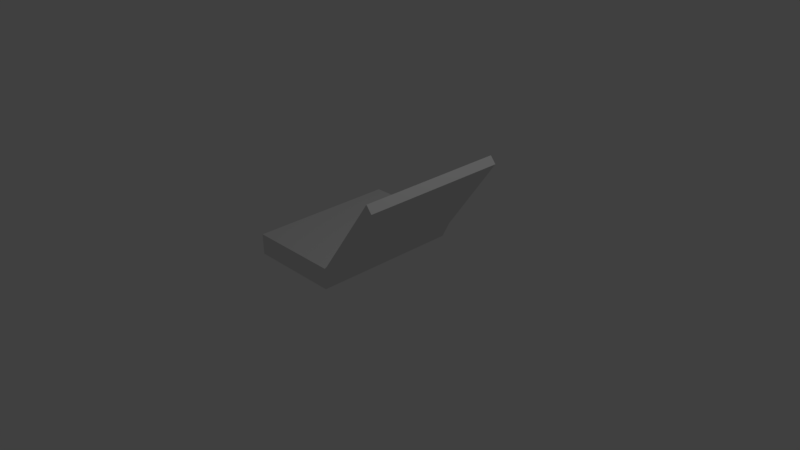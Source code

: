 # Source: laptop.blend  (saved by Blender 2.77.0; exported with 4.5.12 LTS)
import bpy
from mathutils import Matrix  # noqa: F401  (used for matrix-valued properties, if any)

bpy.ops.wm.read_factory_settings(use_empty=True)
scene = bpy.context.scene
scene.name = 'Scene'

# ---- collections
col_collection_1 = bpy.data.collections.new('Collection 1'); scene.collection.children.link(col_collection_1)

# ---- materials (node trees are filled in below, after node groups)
mat_material = bpy.data.materials.new('Material')
mat_material.alpha_threshold = 0.0
mat_material.use_transparent_shadow = False
mat_material.roughness = 0.5
mat_material.line_color = (0.0, 0.0, 0.0, 1.0)

# ---- material node trees

# ---- world
world_world = bpy.data.worlds.new('World'); scene.world = world_world
world_world.color = (0.05088, 0.05088, 0.05088)
world_world.use_sun_shadow = False
world_world.sun_shadow_jitter_overblur = 0.0
world_world.cycles.sampling_method = 'MANUAL'

# ---- cameras
cam_camera = bpy.data.cameras.new('Camera')
cam_camera.clip_end = 100.0
cam_camera.lens = 35.0
cam_camera.sensor_width = 32.0
cam_camera.sensor_height = 18.0
cam_camera.ortho_scale = 7.314
cam_camera.dof.focus_distance = 0.0
cam_camera.dof.aperture_fstop = 128.0

# ---- lights
light_lamp = bpy.data.lights.new('Lamp', 'POINT')
light_lamp.transmission_factor = 0.0
light_lamp.cutoff_distance = 30.0
light_lamp.energy = 100.0
light_lamp.shadow_buffer_clip_start = 1.001
light_lamp.shadow_soft_size = 0.1
light_lamp.shadow_maximum_resolution = 0.006
light_lamp.use_absolute_resolution = True

# ---- meshes
me_cube = bpy.data.meshes.new('Cube')
me_cube.from_pydata([(0.2608, 1.0, -1.0), (0.2608, -1.0, -1.0), (-1.0, -1.0, -1.0), (-1.0, 1.0, -1.0), (0.2608, 1.0, -0.7205), (0.2608, -1.0, -0.7205), (-1.0, -1.0, -0.7205), (-1.0, 1.0, -0.7205), (0.379, 1.0, -0.7696), (0.379, -1.0, -0.7696), (0.3036, 1.0, -0.6742), (0.3036, -1.0, -0.6742), (1.129, 1.0, 0.2862), (1.129, -1.0, 0.2862), (1.053, 1.0, 0.3815), (1.053, -1.0, 0.3815)], [], [(0, 1, 2, 3), (4, 7, 6, 5), (5, 1, 9, 11), (1, 5, 6, 2), (2, 6, 7, 3), (4, 0, 3, 7), (10, 11, 15, 14), (0, 4, 10, 8), (1, 0, 8, 9), (4, 5, 11, 10), (12, 14, 15, 13), (8, 10, 14, 12), (11, 9, 13, 15), (9, 8, 12, 13)])
me_cube.materials.append(mat_material)
me_cube.use_remesh_preserve_volume = False
me_cube.use_remesh_preserve_attributes = False
me_cube.use_mirror_vertex_groups = False
me_cube.update()

# ---- objects
ob_cube = bpy.data.objects.new('Cube', me_cube)
ob_lamp = bpy.data.objects.new('Lamp', light_lamp)
ob_camera = bpy.data.objects.new('Camera', cam_camera)

# ---- transforms, parenting, visibility, modifiers, constraints
ob_cube.location = (0.0, 0.0, 1.0)
ob_cube.lock_rotations_4d = False
ob_cube.empty_display_type = 'ARROWS'
ob_cube.lineart.crease_threshold = 0.0
ob_lamp.location = (4.076, 1.005, 5.904)
ob_lamp.rotation_euler = (0.6503, 0.05522, 1.866)
ob_lamp.lock_rotations_4d = False
ob_lamp.empty_display_type = 'ARROWS'
ob_lamp.color = (0.0, 0.0, 0.0, 0.0)
ob_lamp.lineart.crease_threshold = 0.0
ob_camera.location = (7.481, -6.508, 5.344)
ob_camera.rotation_euler = (1.109, 0.01082, 0.8149)
ob_camera.lock_rotations_4d = False
ob_camera.empty_display_type = 'ARROWS'
ob_camera.color = (0.0, 0.0, 0.0, 0.0)
ob_camera.display_type = 'WIRE'
ob_camera.lineart.crease_threshold = 0.0

# ---- collection membership
col_collection_1.objects.link(ob_cube)
col_collection_1.objects.link(ob_lamp)
col_collection_1.objects.link(ob_camera)

# ---- scene / render settings (as saved in the file)
scene.camera = ob_camera
scene.frame_start = 1; scene.frame_end = 250; scene.frame_set(1)
scene.render.engine = 'BLENDER_EEVEE_NEXT'
scene.render.resolution_percentage = 50
scene.render.dither_intensity = 0.0
scene.cycles.use_denoising = False
scene.cycles.samples = 128
scene.cycles.sampling_pattern = 'TABULATED_SOBOL'
scene.cycles.light_sampling_threshold = 0.0
scene.cycles.use_adaptive_sampling = False
scene.cycles.use_light_tree = False
scene.cycles.blur_glossy = 0.0
scene.cycles.sample_clamp_indirect = 0.0
scene.view_settings.view_transform = 'Standard'
bpy.context.view_layer.update()
